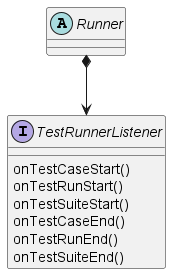

The diagram above was rendered by PlantUML. Its source (embedded in the PNG):
@startuml test_runner_listener_design
abstract class Runner
interface TestRunnerListener {
    onTestCaseStart()
    onTestRunStart()
    onTestSuiteStart()
    onTestCaseEnd()
    onTestRunEnd()
    onTestSuiteEnd()
}

Runner *--> TestRunnerListener
@enduml